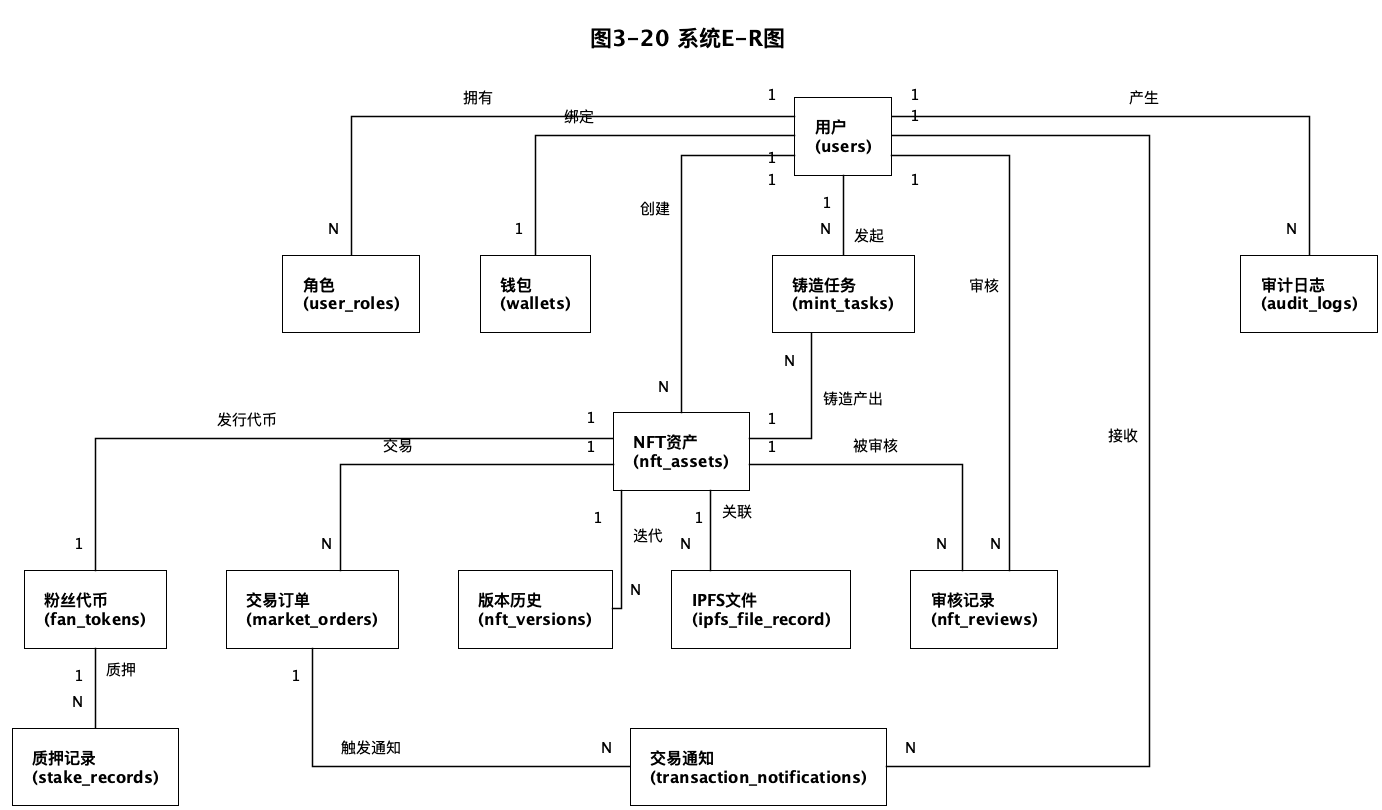

The diagram above was rendered by PlantUML. Its source (embedded in the PNG):
@startuml 3-20-er-diagram
!theme plain
skinparam backgroundColor white
skinparam defaultFontSize 16
skinparam defaultFontName SimSun
skinparam linetype ortho
skinparam nodesep 60
skinparam ranksep 80
skinparam padding 10

skinparam rectangle {
  BackgroundColor #FFFFFF
  BorderColor #000000
  FontSize 16
  FontStyle bold
  RoundCorner 0
  MinimumWidth 120
  Height 40
}

skinparam arrow {
  FontSize 15
  Color #000000
  Thickness 1.5
  HeadColor #000000
  TailColor #000000
}

title 图3-20 系统E-R图

' ========== 左：用户域 ==========
rectangle "用户\n(users)" as users
rectangle "角色\n(user_roles)" as user_roles
rectangle "钱包\n(wallets)" as wallets

' ========== 中：NFT域 ==========
rectangle "NFT资产\n(nft_assets)" as nft_assets
rectangle "版本历史\n(nft_versions)" as nft_versions
rectangle "审核记录\n(nft_reviews)" as nft_reviews
rectangle "铸造任务\n(mint_tasks)" as mint_tasks
rectangle "IPFS文件\n(ipfs_file_record)" as ipfs_file

' ========== 右：交易域 ==========
rectangle "交易订单\n(market_orders)" as market_orders
rectangle "粉丝代币\n(fan_tokens)" as fan_tokens
rectangle "质押记录\n(stake_records)" as stake_records
rectangle "交易通知\n(transaction_notifications)" as notifications
rectangle "审计日志\n(audit_logs)" as audit_logs

' ========== 关系 ==========
users "1" -- "N" user_roles : 拥有
users "1" -- "1" wallets : 绑定
users "1" -- "N" nft_assets : 创建
users "1" -- "N" mint_tasks : 发起
users "1" -- "N" nft_reviews : 审核
users "1" -- "N" notifications : 接收
users "1" -- "N" audit_logs : 产生

nft_assets "1" -- "N" nft_versions : 迭代
nft_assets "1" -- "N" nft_reviews : 被审核
nft_assets "1" -- "N" market_orders : 交易
nft_assets "1" -- "N" ipfs_file : 关联
nft_assets "1" -- "1" fan_tokens : 发行代币
mint_tasks "N" -- "1" nft_assets : 铸造产出

fan_tokens "1" -- "N" stake_records : 质押

market_orders "1" -- "N" notifications : 触发通知

@enduml